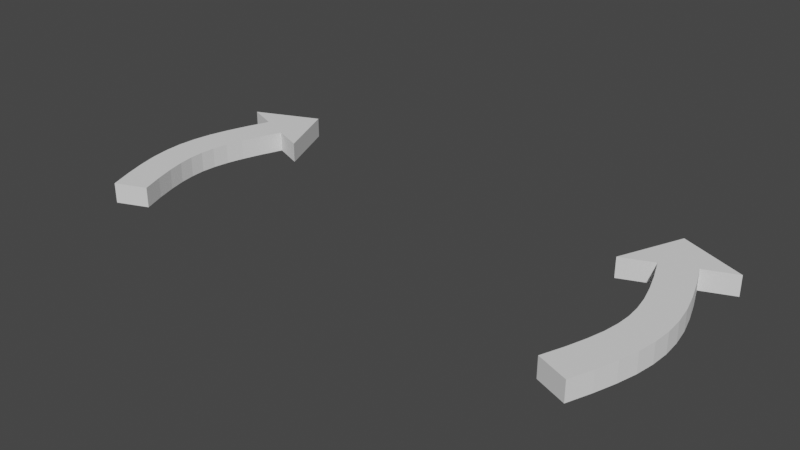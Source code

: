 # Source: rotation_helper.blend  (saved by Blender 3.6.11; exported with 4.5.12 LTS)
import bpy
from mathutils import Matrix  # noqa: F401  (used for matrix-valued properties, if any)

bpy.ops.wm.read_factory_settings(use_empty=True)
scene = bpy.context.scene
scene.name = 'Scene'

# ---- world
world_world = bpy.data.worlds.new('World'); scene.world = world_world
world_world.use_nodes = True; world_world.node_tree.nodes.clear()
_N = world_world.node_tree.nodes; _L = world_world.node_tree.links
n0 = _N.new('ShaderNodeOutputWorld'); n0.name = 'World Output'; n0.location = (300, 300)
n1 = _N.new('ShaderNodeBackground'); n1.name = 'Background'; n1.location = (10, 300)
n1.inputs[0].default_value = (0.05088, 0.05088, 0.05088, 1.0)
_L.new(n1.outputs[0], n0.inputs[0])
n0.is_active_output = True
world_world.color = (0.05088, 0.05088, 0.05088)
world_world.use_sun_shadow = False
world_world.sun_shadow_jitter_overblur = 0.0

# ---- meshes
me_cube_002 = bpy.data.meshes.new('Cube.002')
me_cube_002.from_pydata([(-2.131, 1.4, 1.1), (-2.131, 1.4, 0.9), (-2.472, -0.999, 1.1), (-2.472, -0.999, 0.9), (-2.163, -0.8741, 1.1), (-2.163, -0.8741, 0.9), (-2.782, 1.124, 1.1), (-2.782, 1.124, 0.9), (-1.854, 0.7492, 1.1), (-1.854, 0.7492, 0.9), (-2.163, 0.8741, 0.9), (-2.163, 0.8741, 1.1), (-2.472, 0.999, 1.1), (-2.472, 0.999, 0.9), (-2.248, -0.656, 0.9), (-2.312, -0.4652, 0.9), (-2.357, -0.2966, 0.9), (-2.383, -0.144, 0.9), (-2.392, 4.223e-08, 0.9), (-2.383, 0.144, 0.9), (-2.357, 0.2966, 0.9), (-2.312, 0.4652, 0.9), (-2.248, 0.656, 0.9), (-2.248, 0.656, 1.1), (-2.312, 0.4652, 1.1), (-2.357, 0.2966, 1.1), (-2.383, 0.144, 1.1), (-2.392, 2.435e-08, 1.1), (-2.383, -0.144, 1.1), (-2.357, -0.2966, 1.1), (-2.312, -0.4652, 1.1), (-2.248, -0.656, 1.1), (-2.561, 0.7694, 1.1), (-2.631, 0.5613, 1.1), (-2.683, 0.3674, 1.1), (-2.714, 0.1819, 1.1), (-2.725, 1.738e-08, 1.1), (-2.714, -0.1819, 1.1), (-2.683, -0.3674, 1.1), (-2.631, -0.5613, 1.1), (-2.561, -0.7694, 1.1), (-2.561, 0.7694, 0.9), (-2.631, 0.5613, 0.9), (-2.683, 0.3674, 0.9), (-2.714, 0.1819, 0.9), (-2.725, 3.526e-08, 0.9), (-2.714, -0.1819, 0.9), (-2.683, -0.3674, 0.9), (-2.631, -0.5613, 0.9), (-2.561, -0.7694, 0.9)], [], [(10, 9, 8, 11), (1, 9, 10), (7, 1, 13), (12, 0, 6), (0, 11, 8), (9, 1, 0, 8), (1, 7, 6, 0), (1, 10, 13), (12, 6, 7, 13), (3, 5, 4, 2), (0, 12, 11), (5, 14, 31, 4), (4, 31, 40, 2), (2, 40, 49, 3), (3, 49, 14, 5), (14, 15, 30, 31), (15, 16, 29, 30), (16, 17, 28, 29), (17, 18, 27, 28), (18, 19, 26, 27), (19, 20, 25, 26), (20, 21, 24, 25), (21, 22, 23, 24), (22, 10, 11, 23), (31, 30, 39, 40), (30, 29, 38, 39), (29, 28, 37, 38), (28, 27, 36, 37), (27, 26, 35, 36), (26, 25, 34, 35), (25, 24, 33, 34), (24, 23, 32, 33), (23, 11, 12, 32), (40, 39, 48, 49), (39, 38, 47, 48), (38, 37, 46, 47), (37, 36, 45, 46), (36, 35, 44, 45), (35, 34, 43, 44), (34, 33, 42, 43), (33, 32, 41, 42), (32, 12, 13, 41), (49, 48, 15, 14), (48, 47, 16, 15), (47, 46, 17, 16), (46, 45, 18, 17), (45, 44, 19, 18), (44, 43, 20, 19), (43, 42, 21, 20), (42, 41, 22, 21), (41, 13, 10, 22)])
_uv = me_cube_002.uv_layers.new(name='UVMap')
_uv.uv.foreach_set('vector', [0.4417, 0.625, 0.575, 0.325, 0.675, 0.425, 0.5583, 0.625, 0.475, 0.6875, 0.475, 0.125, 0.4417, 0.625, 0.475, 0.625, 0.475, 0.5, 0.4583, 0.625, 0.5417, 0.625, 0.525, 0.7111, 0.525, 0.625, 0.525, 0.5, 0.5583, 0.625, 0.525, 0.125, 0.475, 0.125, 0.475, 0.25, 0.525, 0.25, 0.525, 0.125, 0.475, 0.5, 0.475, 0.625, 0.525, 0.625, 0.525, 0.5, 0.475, 0.6875, 0.4417, 0.625, 0.4583, 0.625, 0.5417, 0.625, 0.525, 0.625, 0.475, 0.625, 0.4583, 0.625, 0.475, 0.8333, 0.475, 0.9167, 0.525, 0.9167, 0.525, 0.8333, 0.525, 0.5, 0.5417, 0.625, 0.5583, 0.625, 0.475, 0.9167, 0.4717, 0.8875, 0.5283, 0.8875, 0.525, 0.9167, 0.525, 0.9167, 0.5283, 0.8875, 0.5267, 0.8125, 0.525, 0.8333, 0.525, 0.8333, 0.5267, 0.8125, 0.4733, 0.8125, 0.475, 0.8333, 0.475, 0.8333, 0.4733, 0.8125, 0.4717, 0.8875, 0.475, 0.9167, 0.4717, 0.8875, 0.4683, 0.8583, 0.5317, 0.8583, 0.5283, 0.8875, 0.4683, 0.8583, 0.465, 0.8292, 0.535, 0.8292, 0.5317, 0.8583, 0.465, 0.8292, 0.4617, 0.8, 0.5383, 0.8, 0.535, 0.8292, 0.4617, 0.8, 0.4583, 0.7708, 0.5417, 0.7708, 0.5383, 0.8, 0.4583, 0.7708, 0.455, 0.7417, 0.545, 0.7417, 0.5417, 0.7708, 0.455, 0.7417, 0.4517, 0.7125, 0.5483, 0.7125, 0.545, 0.7417, 0.4517, 0.7125, 0.4483, 0.6833, 0.5517, 0.6833, 0.5483, 0.7125, 0.4483, 0.6833, 0.445, 0.6542, 0.555, 0.6542, 0.5517, 0.6833, 0.445, 0.6542, 0.4417, 0.625, 0.5583, 0.625, 0.555, 0.6542, 0.5283, 0.8875, 0.5317, 0.8583, 0.5283, 0.7917, 0.5267, 0.8125, 0.5317, 0.8583, 0.535, 0.8292, 0.53, 0.7708, 0.5283, 0.7917, 0.535, 0.8292, 0.5383, 0.8, 0.5317, 0.75, 0.53, 0.7708, 0.5383, 0.8, 0.5417, 0.7708, 0.5333, 0.7292, 0.5317, 0.75, 0.5417, 0.7708, 0.545, 0.7417, 0.535, 0.7083, 0.5333, 0.7292, 0.545, 0.7417, 0.5483, 0.7125, 0.5367, 0.6875, 0.535, 0.7083, 0.5483, 0.7125, 0.5517, 0.6833, 0.5383, 0.6667, 0.5367, 0.6875, 0.5517, 0.6833, 0.555, 0.6542, 0.54, 0.6458, 0.5383, 0.6667, 0.555, 0.6542, 0.5583, 0.625, 0.5417, 0.625, 0.54, 0.6458, 0.5267, 0.8125, 0.5283, 0.7917, 0.4717, 0.7917, 0.4733, 0.8125, 0.5283, 0.7917, 0.53, 0.7708, 0.47, 0.7708, 0.4717, 0.7917, 0.53, 0.7708, 0.5317, 0.75, 0.4683, 0.75, 0.47, 0.7708, 0.5317, 0.75, 0.5333, 0.7292, 0.4667, 0.7292, 0.4683, 0.75, 0.5333, 0.7292, 0.535, 0.7083, 0.465, 0.7083, 0.4667, 0.7292, 0.535, 0.7083, 0.5367, 0.6875, 0.4633, 0.6875, 0.465, 0.7083, 0.5367, 0.6875, 0.5383, 0.6667, 0.4617, 0.6667, 0.4633, 0.6875, 0.5383, 0.6667, 0.54, 0.6458, 0.46, 0.6458, 0.4617, 0.6667, 0.54, 0.6458, 0.5417, 0.625, 0.4583, 0.625, 0.46, 0.6458, 0.4733, 0.8125, 0.4717, 0.7917, 0.4683, 0.8583, 0.4717, 0.8875, 0.4717, 0.7917, 0.47, 0.7708, 0.465, 0.8292, 0.4683, 0.8583, 0.47, 0.7708, 0.4683, 0.75, 0.4617, 0.8, 0.465, 0.8292, 0.4683, 0.75, 0.4667, 0.7292, 0.4583, 0.7708, 0.4617, 0.8, 0.4667, 0.7292, 0.465, 0.7083, 0.455, 0.7417, 0.4583, 0.7708, 0.465, 0.7083, 0.4633, 0.6875, 0.4517, 0.7125, 0.455, 0.7417, 0.4633, 0.6875, 0.4617, 0.6667, 0.4483, 0.6833, 0.4517, 0.7125, 0.4617, 0.6667, 0.46, 0.6458, 0.445, 0.6542, 0.4483, 0.6833, 0.46, 0.6458, 0.4583, 0.625, 0.4417, 0.625, 0.445, 0.6542])
me_cube_002.update()
me_cube_003 = bpy.data.meshes.new('Cube.003')
me_cube_003.from_pydata([(2.131, 1.4, 1.1), (2.131, 1.4, 0.9), (2.472, -0.999, 1.1), (2.472, -0.999, 0.9), (2.163, -0.8741, 1.1), (2.163, -0.8741, 0.9), (2.782, 1.124, 1.1), (2.782, 1.124, 0.9), (1.854, 0.7492, 1.1), (1.854, 0.7492, 0.9), (2.163, 0.8741, 0.9), (2.163, 0.8741, 1.1), (2.472, 0.999, 1.1), (2.472, 0.999, 0.9), (2.248, -0.656, 0.9), (2.312, -0.4652, 0.9), (2.357, -0.2966, 0.9), (2.383, -0.144, 0.9), (2.392, 4.223e-08, 0.9), (2.383, 0.144, 0.9), (2.357, 0.2966, 0.9), (2.312, 0.4652, 0.9), (2.248, 0.656, 0.9), (2.248, 0.656, 1.1), (2.312, 0.4652, 1.1), (2.357, 0.2966, 1.1), (2.383, 0.144, 1.1), (2.392, 2.435e-08, 1.1), (2.383, -0.144, 1.1), (2.357, -0.2966, 1.1), (2.312, -0.4652, 1.1), (2.248, -0.656, 1.1), (2.561, 0.7694, 1.1), (2.631, 0.5613, 1.1), (2.683, 0.3674, 1.1), (2.714, 0.1819, 1.1), (2.725, 1.738e-08, 1.1), (2.714, -0.1819, 1.1), (2.683, -0.3674, 1.1), (2.631, -0.5613, 1.1), (2.561, -0.7694, 1.1), (2.561, 0.7694, 0.9), (2.631, 0.5613, 0.9), (2.683, 0.3674, 0.9), (2.714, 0.1819, 0.9), (2.725, 3.526e-08, 0.9), (2.714, -0.1819, 0.9), (2.683, -0.3674, 0.9), (2.631, -0.5613, 0.9), (2.561, -0.7694, 0.9)], [], [(10, 11, 8, 9), (1, 10, 9), (7, 13, 1), (12, 6, 0), (0, 8, 11), (9, 8, 0, 1), (1, 0, 6, 7), (1, 13, 10), (12, 13, 7, 6), (3, 2, 4, 5), (0, 11, 12), (5, 4, 31, 14), (4, 2, 40, 31), (2, 3, 49, 40), (3, 5, 14, 49), (14, 31, 30, 15), (15, 30, 29, 16), (16, 29, 28, 17), (17, 28, 27, 18), (18, 27, 26, 19), (19, 26, 25, 20), (20, 25, 24, 21), (21, 24, 23, 22), (22, 23, 11, 10), (31, 40, 39, 30), (30, 39, 38, 29), (29, 38, 37, 28), (28, 37, 36, 27), (27, 36, 35, 26), (26, 35, 34, 25), (25, 34, 33, 24), (24, 33, 32, 23), (23, 32, 12, 11), (40, 49, 48, 39), (39, 48, 47, 38), (38, 47, 46, 37), (37, 46, 45, 36), (36, 45, 44, 35), (35, 44, 43, 34), (34, 43, 42, 33), (33, 42, 41, 32), (32, 41, 13, 12), (49, 14, 15, 48), (48, 15, 16, 47), (47, 16, 17, 46), (46, 17, 18, 45), (45, 18, 19, 44), (44, 19, 20, 43), (43, 20, 21, 42), (42, 21, 22, 41), (41, 22, 10, 13)])
_uv = me_cube_003.uv_layers.new(name='UVMap')
_uv.uv.foreach_set('vector', [0.4417, 0.625, 0.5583, 0.625, 0.675, 0.425, 0.575, 0.325, 0.475, 0.6875, 0.4417, 0.625, 0.475, 0.125, 0.475, 0.625, 0.4583, 0.625, 0.475, 0.5, 0.5417, 0.625, 0.525, 0.625, 0.525, 0.7111, 0.525, 0.5, 0.525, 0.125, 0.5583, 0.625, 0.475, 0.125, 0.525, 0.125, 0.525, 0.25, 0.475, 0.25, 0.475, 0.5, 0.525, 0.5, 0.525, 0.625, 0.475, 0.625, 0.475, 0.6875, 0.4583, 0.625, 0.4417, 0.625, 0.5417, 0.625, 0.4583, 0.625, 0.475, 0.625, 0.525, 0.625, 0.475, 0.8333, 0.525, 0.8333, 0.525, 0.9167, 0.475, 0.9167, 0.525, 0.5, 0.5583, 0.625, 0.5417, 0.625, 0.475, 0.9167, 0.525, 0.9167, 0.5283, 0.8875, 0.4717, 0.8875, 0.525, 0.9167, 0.525, 0.8333, 0.5267, 0.8125, 0.5283, 0.8875, 0.525, 0.8333, 0.475, 0.8333, 0.4733, 0.8125, 0.5267, 0.8125, 0.475, 0.8333, 0.475, 0.9167, 0.4717, 0.8875, 0.4733, 0.8125, 0.4717, 0.8875, 0.5283, 0.8875, 0.5317, 0.8583, 0.4683, 0.8583, 0.4683, 0.8583, 0.5317, 0.8583, 0.535, 0.8292, 0.465, 0.8292, 0.465, 0.8292, 0.535, 0.8292, 0.5383, 0.8, 0.4617, 0.8, 0.4617, 0.8, 0.5383, 0.8, 0.5417, 0.7708, 0.4583, 0.7708, 0.4583, 0.7708, 0.5417, 0.7708, 0.545, 0.7417, 0.455, 0.7417, 0.455, 0.7417, 0.545, 0.7417, 0.5483, 0.7125, 0.4517, 0.7125, 0.4517, 0.7125, 0.5483, 0.7125, 0.5517, 0.6833, 0.4483, 0.6833, 0.4483, 0.6833, 0.5517, 0.6833, 0.555, 0.6542, 0.445, 0.6542, 0.445, 0.6542, 0.555, 0.6542, 0.5583, 0.625, 0.4417, 0.625, 0.5283, 0.8875, 0.5267, 0.8125, 0.5283, 0.7917, 0.5317, 0.8583, 0.5317, 0.8583, 0.5283, 0.7917, 0.53, 0.7708, 0.535, 0.8292, 0.535, 0.8292, 0.53, 0.7708, 0.5317, 0.75, 0.5383, 0.8, 0.5383, 0.8, 0.5317, 0.75, 0.5333, 0.7292, 0.5417, 0.7708, 0.5417, 0.7708, 0.5333, 0.7292, 0.535, 0.7083, 0.545, 0.7417, 0.545, 0.7417, 0.535, 0.7083, 0.5367, 0.6875, 0.5483, 0.7125, 0.5483, 0.7125, 0.5367, 0.6875, 0.5383, 0.6667, 0.5517, 0.6833, 0.5517, 0.6833, 0.5383, 0.6667, 0.54, 0.6458, 0.555, 0.6542, 0.555, 0.6542, 0.54, 0.6458, 0.5417, 0.625, 0.5583, 0.625, 0.5267, 0.8125, 0.4733, 0.8125, 0.4717, 0.7917, 0.5283, 0.7917, 0.5283, 0.7917, 0.4717, 0.7917, 0.47, 0.7708, 0.53, 0.7708, 0.53, 0.7708, 0.47, 0.7708, 0.4683, 0.75, 0.5317, 0.75, 0.5317, 0.75, 0.4683, 0.75, 0.4667, 0.7292, 0.5333, 0.7292, 0.5333, 0.7292, 0.4667, 0.7292, 0.465, 0.7083, 0.535, 0.7083, 0.535, 0.7083, 0.465, 0.7083, 0.4633, 0.6875, 0.5367, 0.6875, 0.5367, 0.6875, 0.4633, 0.6875, 0.4617, 0.6667, 0.5383, 0.6667, 0.5383, 0.6667, 0.4617, 0.6667, 0.46, 0.6458, 0.54, 0.6458, 0.54, 0.6458, 0.46, 0.6458, 0.4583, 0.625, 0.5417, 0.625, 0.4733, 0.8125, 0.4717, 0.8875, 0.4683, 0.8583, 0.4717, 0.7917, 0.4717, 0.7917, 0.4683, 0.8583, 0.465, 0.8292, 0.47, 0.7708, 0.47, 0.7708, 0.465, 0.8292, 0.4617, 0.8, 0.4683, 0.75, 0.4683, 0.75, 0.4617, 0.8, 0.4583, 0.7708, 0.4667, 0.7292, 0.4667, 0.7292, 0.4583, 0.7708, 0.455, 0.7417, 0.465, 0.7083, 0.465, 0.7083, 0.455, 0.7417, 0.4517, 0.7125, 0.4633, 0.6875, 0.4633, 0.6875, 0.4517, 0.7125, 0.4483, 0.6833, 0.4617, 0.6667, 0.4617, 0.6667, 0.4483, 0.6833, 0.445, 0.6542, 0.46, 0.6458, 0.46, 0.6458, 0.445, 0.6542, 0.4417, 0.625, 0.4583, 0.625])
me_cube_003.update()

# ---- objects
ob_arrow_cw = bpy.data.objects.new('arrow_cw', me_cube_002)
ob_arrow_ccw = bpy.data.objects.new('arrow_ccw', me_cube_003)

# ---- transforms, parenting, visibility, modifiers, constraints
ob_arrow_cw.location = (0.0, 0.0, 0.0)
ob_arrow_ccw.location = (0.0, 0.0, 0.0)

# ---- collection membership
scene.collection.objects.link(ob_arrow_cw)
scene.collection.objects.link(ob_arrow_ccw)

# ---- scene / render settings (as saved in the file)
scene.frame_start = 1; scene.frame_end = 250; scene.frame_set(1)
scene.render.engine = 'BLENDER_EEVEE_NEXT'
scene.cycles.sampling_pattern = 'TABULATED_SOBOL'
scene.view_settings.view_transform = 'Filmic'
bpy.context.view_layer.update()

# ---- added for rendering (the .blend has no active camera and no usable light): camera, sun
cam_auto = bpy.data.cameras.new('AutoCamera')
cam_auto.lens = 50.0
cam_auto.sensor_width = 36.0
cam_auto.clip_end = 1000.0
ob_auto_camera = bpy.data.objects.new('AutoCamera', cam_auto)
scene.collection.objects.link(ob_auto_camera)
ob_auto_camera.location = (5.60839, -6.52949, 5.48671)
ob_auto_camera.rotation_euler = (1.09748, -7.21219e-08, 0.694738)
scene.camera = ob_auto_camera
light_auto_sun = bpy.data.lights.new('AutoSun', 'SUN')
light_auto_sun.energy = 3.0
light_auto_sun.angle = 0.0523599
ob_auto_sun = bpy.data.objects.new('AutoSun', light_auto_sun)
scene.collection.objects.link(ob_auto_sun)
ob_auto_sun.rotation_euler = (0.872665, 0.174533, 0.523599)
bpy.context.view_layer.update()
